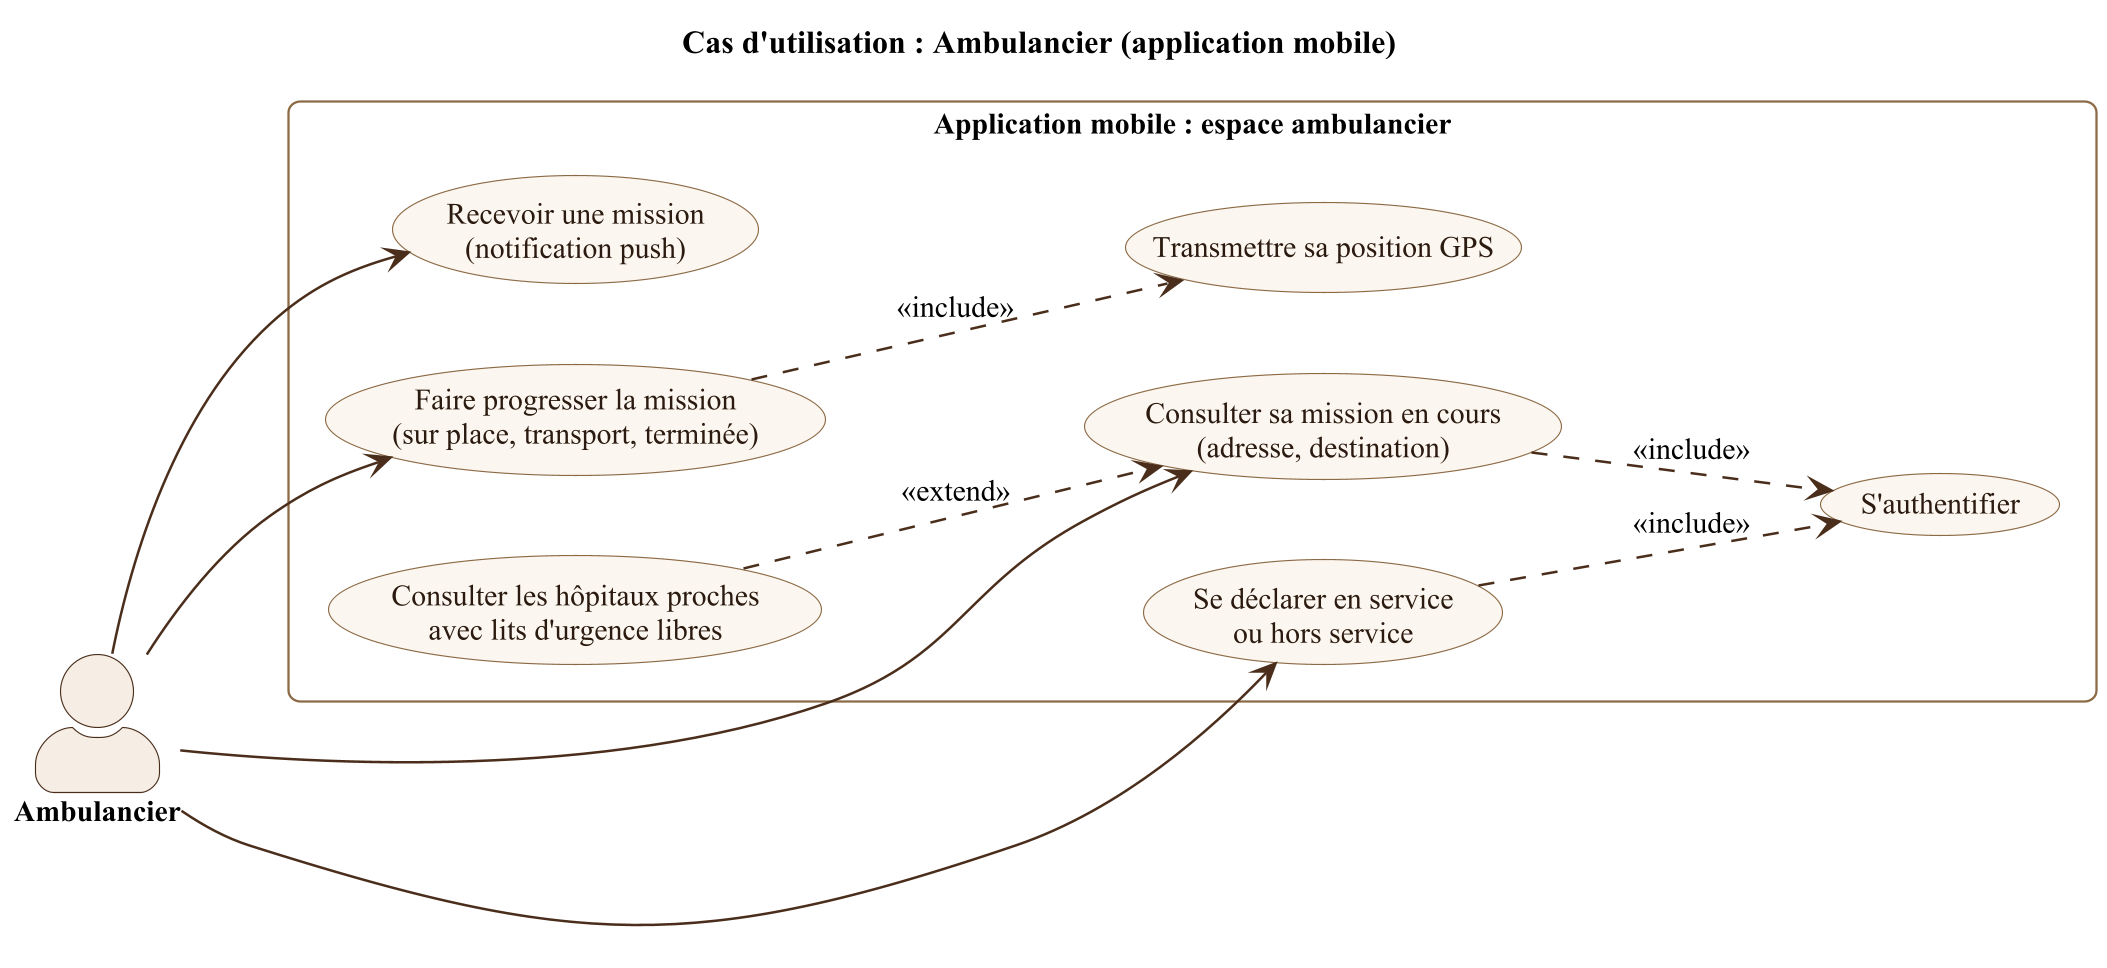

The diagram above was rendered by PlantUML. Its source (embedded in the PNG):
@startuml uc-05-ambulancier
!include _theme.iuml
title Cas d'utilisation : Ambulancier (application mobile)
left to right direction
actor "Ambulancier" as AMB
rectangle "Application mobile : espace ambulancier" {
  usecase "S'authentifier" as AUTH
  usecase "Recevoir une mission\n(notification push)" as UC1
  usecase "Consulter sa mission en cours\n(adresse, destination)" as UC2
  usecase "Faire progresser la mission\n(sur place, transport, terminée)" as UC3
  usecase "Transmettre sa position GPS" as UC4
  usecase "Consulter les hôpitaux proches\navec lits d'urgence libres" as UC5
  usecase "Se déclarer en service\nou hors service" as UC6
}
AMB --> UC1
AMB --> UC2
AMB --> UC3
AMB --> UC6
UC2 ..> AUTH : <<include>>
UC3 ..> UC4 : <<include>>
UC5 ..> UC2 : <<extend>>
UC6 ..> AUTH : <<include>>
@enduml